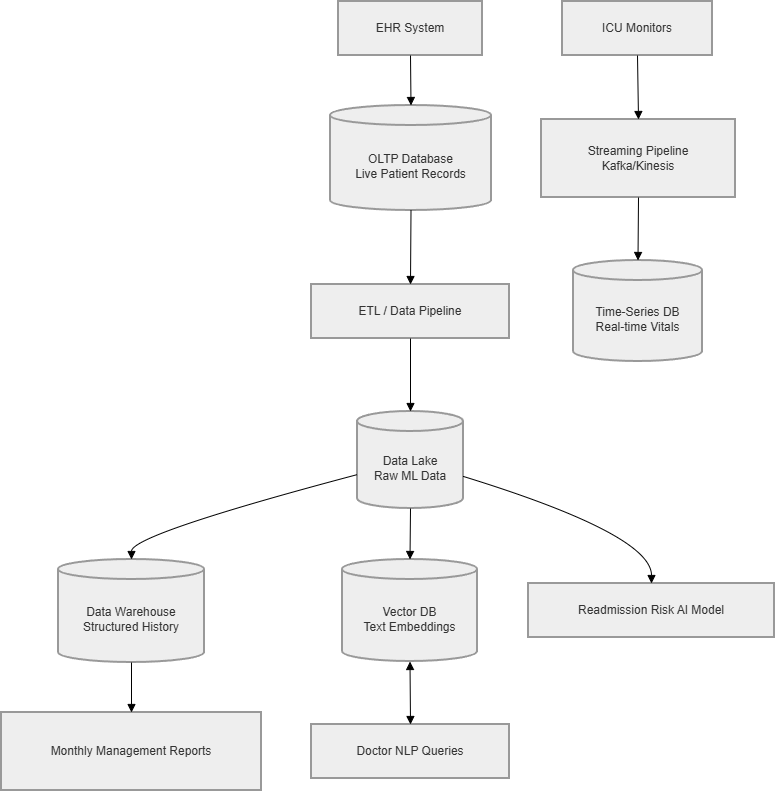

The diagram above was exported from draw.io. Its source (the exported page's mxGraphModel, read from the mxfile embedded in the PNG):
<mxGraphModel dx="1603" dy="892" grid="1" gridSize="10" guides="1" tooltips="1" connect="1" arrows="1" fold="1" page="1" pageScale="1" pageWidth="850" pageHeight="1100" math="0" shadow="0">
  <root>
    <mxCell id="0" />
    <mxCell id="1" parent="0" />
    <mxCell id="ETIBKtRgl60dSpYtBkIz-55" parent="1" style="whiteSpace=wrap;strokeWidth=2;fillColor=light-dark(#eeeeee,#1f2020);strokeColor=light-dark(#999999,#cccccc);fontColor=light-dark(#333333,#cccccc);" value="EHR System" vertex="1">
      <mxGeometry height="54" width="144" x="357" y="20" as="geometry" />
    </mxCell>
    <mxCell id="ETIBKtRgl60dSpYtBkIz-56" parent="1" style="shape=cylinder3;boundedLbl=1;backgroundOutline=1;size=10;strokeWidth=2;whiteSpace=wrap;fillColor=light-dark(#eeeeee,#1f2020);strokeColor=light-dark(#999999,#cccccc);fontColor=light-dark(#333333,#cccccc);" value="OLTP Database&#10;Live Patient Records" vertex="1">
      <mxGeometry height="105" width="161" x="349" y="124" as="geometry" />
    </mxCell>
    <mxCell id="ETIBKtRgl60dSpYtBkIz-57" parent="1" style="whiteSpace=wrap;strokeWidth=2;fillColor=light-dark(#eeeeee,#1f2020);strokeColor=light-dark(#999999,#cccccc);fontColor=light-dark(#333333,#cccccc);" value="ICU Monitors" vertex="1">
      <mxGeometry height="54" width="150" x="581" y="20" as="geometry" />
    </mxCell>
    <mxCell id="ETIBKtRgl60dSpYtBkIz-58" parent="1" style="whiteSpace=wrap;strokeWidth=2;fillColor=light-dark(#eeeeee,#1f2020);strokeColor=light-dark(#999999,#cccccc);fontColor=light-dark(#333333,#cccccc);" value="Streaming Pipeline&#10;Kafka/Kinesis" vertex="1">
      <mxGeometry height="78" width="194" x="560" y="138" as="geometry" />
    </mxCell>
    <mxCell id="ETIBKtRgl60dSpYtBkIz-59" parent="1" style="whiteSpace=wrap;strokeWidth=2;fillColor=light-dark(#eeeeee,#1f2020);strokeColor=light-dark(#999999,#cccccc);fontColor=light-dark(#333333,#cccccc);" value="ETL / Data Pipeline" vertex="1">
      <mxGeometry height="54" width="198" x="330" y="303" as="geometry" />
    </mxCell>
    <mxCell id="ETIBKtRgl60dSpYtBkIz-60" parent="1" style="shape=cylinder3;boundedLbl=1;backgroundOutline=1;size=10;strokeWidth=2;whiteSpace=wrap;fillColor=light-dark(#eeeeee,#1f2020);strokeColor=light-dark(#999999,#cccccc);fontColor=light-dark(#333333,#cccccc);" value="Time-Series DB&#10;Real-time Vitals" vertex="1">
      <mxGeometry height="101" width="129" x="592" y="279" as="geometry" />
    </mxCell>
    <mxCell id="ETIBKtRgl60dSpYtBkIz-61" parent="1" style="shape=cylinder3;boundedLbl=1;backgroundOutline=1;size=10;strokeWidth=2;whiteSpace=wrap;fillColor=light-dark(#eeeeee,#1f2020);strokeColor=light-dark(#999999,#cccccc);fontColor=light-dark(#333333,#cccccc);" value="Data Lake&#10;Raw ML Data" vertex="1">
      <mxGeometry height="97" width="106" x="376" y="430" as="geometry" />
    </mxCell>
    <mxCell id="ETIBKtRgl60dSpYtBkIz-62" parent="1" style="shape=cylinder3;boundedLbl=1;backgroundOutline=1;size=10;strokeWidth=2;whiteSpace=wrap;fillColor=light-dark(#eeeeee,#1f2020);strokeColor=light-dark(#999999,#cccccc);fontColor=light-dark(#333333,#cccccc);" value="Data Warehouse&#10;Structured History" vertex="1">
      <mxGeometry height="103" width="146" x="77" y="578" as="geometry" />
    </mxCell>
    <mxCell id="ETIBKtRgl60dSpYtBkIz-63" parent="1" style="shape=cylinder3;boundedLbl=1;backgroundOutline=1;size=10;strokeWidth=2;whiteSpace=wrap;fillColor=light-dark(#eeeeee,#1f2020);strokeColor=light-dark(#999999,#cccccc);fontColor=light-dark(#333333,#cccccc);" value="Vector DB&#10;Text Embeddings" vertex="1">
      <mxGeometry height="102" width="135" x="361" y="578" as="geometry" />
    </mxCell>
    <mxCell id="ETIBKtRgl60dSpYtBkIz-64" parent="1" style="whiteSpace=wrap;strokeWidth=2;fillColor=light-dark(#eeeeee,#1f2020);strokeColor=light-dark(#999999,#cccccc);fontColor=light-dark(#333333,#cccccc);" value="Monthly Management Reports" vertex="1">
      <mxGeometry height="78" width="260" x="20" y="731" as="geometry" />
    </mxCell>
    <mxCell id="ETIBKtRgl60dSpYtBkIz-65" parent="1" style="whiteSpace=wrap;strokeWidth=2;fillColor=light-dark(#eeeeee,#1f2020);strokeColor=light-dark(#999999,#cccccc);fontColor=light-dark(#333333,#cccccc);" value="Readmission Risk AI Model" vertex="1">
      <mxGeometry height="54" width="246" x="547" y="602" as="geometry" />
    </mxCell>
    <mxCell id="ETIBKtRgl60dSpYtBkIz-66" parent="1" style="whiteSpace=wrap;strokeWidth=2;fillColor=light-dark(#eeeeee,#1f2020);strokeColor=light-dark(#999999,#cccccc);fontColor=light-dark(#333333,#cccccc);" value="Doctor NLP Queries" vertex="1">
      <mxGeometry height="54" width="198" x="330" y="743" as="geometry" />
    </mxCell>
    <mxCell id="ETIBKtRgl60dSpYtBkIz-67" edge="1" parent="1" source="ETIBKtRgl60dSpYtBkIz-55" style="curved=1;startArrow=none;endArrow=block;exitX=0.5;exitY=1;entryX=0.5;entryY=0;rounded=0;" target="ETIBKtRgl60dSpYtBkIz-56" value="">
      <mxGeometry relative="1" as="geometry">
        <Array as="points" />
      </mxGeometry>
    </mxCell>
    <mxCell id="ETIBKtRgl60dSpYtBkIz-68" edge="1" parent="1" source="ETIBKtRgl60dSpYtBkIz-57" style="curved=1;startArrow=none;endArrow=block;exitX=0.5;exitY=1;entryX=0.5;entryY=-0.01;rounded=0;" target="ETIBKtRgl60dSpYtBkIz-58" value="">
      <mxGeometry relative="1" as="geometry">
        <Array as="points" />
      </mxGeometry>
    </mxCell>
    <mxCell id="ETIBKtRgl60dSpYtBkIz-69" edge="1" parent="1" source="ETIBKtRgl60dSpYtBkIz-56" style="curved=1;startArrow=none;endArrow=block;exitX=0.5;exitY=1;entryX=0.5;entryY=-0.01;rounded=0;" target="ETIBKtRgl60dSpYtBkIz-59" value="">
      <mxGeometry relative="1" as="geometry">
        <Array as="points" />
      </mxGeometry>
    </mxCell>
    <mxCell id="ETIBKtRgl60dSpYtBkIz-70" edge="1" parent="1" source="ETIBKtRgl60dSpYtBkIz-58" style="curved=1;startArrow=none;endArrow=block;exitX=0.5;exitY=0.99;entryX=0.5;entryY=0;rounded=0;" target="ETIBKtRgl60dSpYtBkIz-60" value="">
      <mxGeometry relative="1" as="geometry">
        <Array as="points" />
      </mxGeometry>
    </mxCell>
    <mxCell id="ETIBKtRgl60dSpYtBkIz-71" edge="1" parent="1" source="ETIBKtRgl60dSpYtBkIz-59" style="curved=1;startArrow=none;endArrow=block;exitX=0.5;exitY=0.99;entryX=0.5;entryY=0;rounded=0;" target="ETIBKtRgl60dSpYtBkIz-61" value="">
      <mxGeometry relative="1" as="geometry">
        <Array as="points" />
      </mxGeometry>
    </mxCell>
    <mxCell id="ETIBKtRgl60dSpYtBkIz-72" edge="1" parent="1" source="ETIBKtRgl60dSpYtBkIz-61" style="curved=1;startArrow=none;endArrow=block;exitX=0;exitY=0.65;entryX=0.5;entryY=0;rounded=0;" target="ETIBKtRgl60dSpYtBkIz-62" value="">
      <mxGeometry relative="1" as="geometry">
        <Array as="points">
          <mxPoint x="150" y="553" />
        </Array>
      </mxGeometry>
    </mxCell>
    <mxCell id="ETIBKtRgl60dSpYtBkIz-73" edge="1" parent="1" source="ETIBKtRgl60dSpYtBkIz-61" style="curved=1;startArrow=none;endArrow=block;exitX=0.5;exitY=1.01;entryX=0.5;entryY=0;rounded=0;" target="ETIBKtRgl60dSpYtBkIz-63" value="">
      <mxGeometry relative="1" as="geometry">
        <Array as="points" />
      </mxGeometry>
    </mxCell>
    <mxCell id="ETIBKtRgl60dSpYtBkIz-74" edge="1" parent="1" source="ETIBKtRgl60dSpYtBkIz-62" style="curved=1;startArrow=none;endArrow=block;exitX=0.5;exitY=1;entryX=0.5;entryY=0;rounded=0;" target="ETIBKtRgl60dSpYtBkIz-64" value="">
      <mxGeometry relative="1" as="geometry">
        <Array as="points" />
      </mxGeometry>
    </mxCell>
    <mxCell id="ETIBKtRgl60dSpYtBkIz-75" edge="1" parent="1" source="ETIBKtRgl60dSpYtBkIz-61" style="curved=1;startArrow=none;endArrow=block;exitX=1;exitY=0.67;entryX=0.5;entryY=0.01;rounded=0;" target="ETIBKtRgl60dSpYtBkIz-65" value="">
      <mxGeometry relative="1" as="geometry">
        <Array as="points">
          <mxPoint x="670" y="553" />
        </Array>
      </mxGeometry>
    </mxCell>
    <mxCell id="ETIBKtRgl60dSpYtBkIz-76" edge="1" parent="1" source="ETIBKtRgl60dSpYtBkIz-63" style="curved=1;startArrow=block;endArrow=block;exitX=0.5;exitY=1;entryX=0.5;entryY=0;rounded=0;" target="ETIBKtRgl60dSpYtBkIz-66" value="">
      <mxGeometry relative="1" as="geometry">
        <Array as="points" />
      </mxGeometry>
    </mxCell>
  </root>
</mxGraphModel>